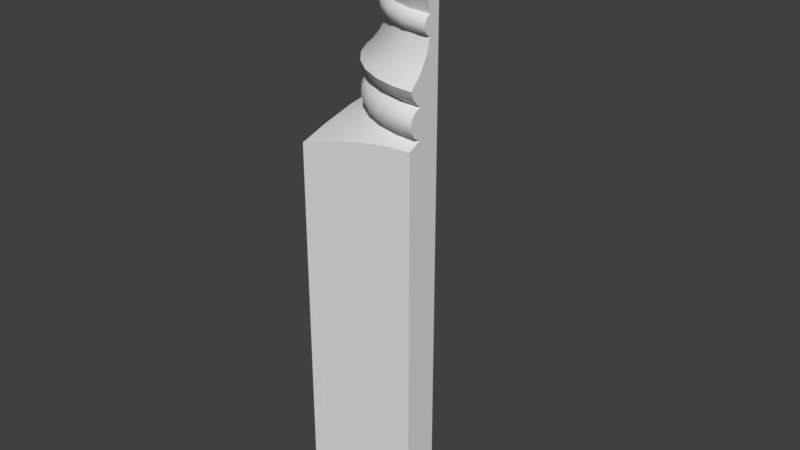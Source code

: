 # Source: OWP_6992.blend  (saved by Blender 2.78.0; exported with 4.5.12 LTS)
import bpy
from mathutils import Matrix  # noqa: F401  (used for matrix-valued properties, if any)

bpy.ops.wm.read_factory_settings(use_empty=True)
scene = bpy.context.scene
scene.name = 'Scene'

# ---- collections
col_collection_1 = bpy.data.collections.new('Collection 1'); scene.collection.children.link(col_collection_1)

# ---- world
world_world = bpy.data.worlds.new('World'); scene.world = world_world
world_world.color = (0.05088, 0.05088, 0.05088)
world_world.use_sun_shadow = False
world_world.sun_shadow_jitter_overblur = 0.0
world_world.cycles.sampling_method = 'MANUAL'

# ---- meshes
me_owp_6992_3dsolid = bpy.data.meshes.new('OWP 6992 3dsolid')
me_owp_6992_3dsolid.from_pydata([(2.0, 0.5858, 10.0), (2.0, 0.4092, 8.312), (2.0, 0.5858, 1e-06), (2.0, 0.1128, 9.996), (2.0, 0.2296, 9.527), (2.0, 0.09184, 9.606), (2.0, 0.02867, 9.862), (2.0, 0.02653, 9.726), (2.0, 0.1269, 9.456), (2.0, 0.2076, 9.077), (2.0, 0.05239, 9.347), (2.0, 0.02374, 9.263), (2.0, 0.3389, 8.851), (2.0, 0.3924, 8.596), (2.0, 0.3887, 8.315), (2.0, 0.4092, 8.599), (2.0, 0.3327, 8.355), (2.0, 0.3327, 8.556), (2.0, 0.2978, 8.419), (2.0, 0.2978, 8.492), (2.0, 0.2197, 6.91), (2.0, 1e-06, 1e-06), (2.0, 0.2076, 7.834), (2.0, 0.2285, 7.385), (2.0, 0.3389, 8.06), (2.0, 0.02374, 7.648), (2.0, 0.06971, 7.527), (2.0, 0.1629, 7.427), (2.0, 0.1023, 7.326), (2.0, 0.0982, 6.97), (2.0, 0.03809, 7.235), (2.0, 0.03363, 7.068), (2.0, 0.02212, 7.15), (2.0, 1e-06, 6.802), (1.61, 0.4554, 8.312), (1.284, 0.5776, 8.311), (1.911, 0.327, 8.364), (1.561, 0.4109, 8.338), (1.908, 0.2971, 8.434), (1.549, 0.3755, 8.382), (1.908, 0.3062, 8.51), (1.544, 0.3565, 8.436), (1.91, 0.3517, 8.572), (1.546, 0.3664, 8.512), (1.557, 0.4121, 8.574), (1.284, 0.5773, 8.6), (1.61, 0.4551, 8.6), (1.226, 0.5445, 8.574), (0.7495, 1.016, 8.6), (0.9975, 0.764, 8.6), (0.6861, 1.004, 8.574), (0.9435, 0.7561, 8.583), (0.4483, 1.649, 8.6), (0.5645, 1.314, 8.6), (0.3904, 1.648, 8.574), (0.5188, 1.315, 8.583), (0.4092, 2.0, 8.599), (0.3609, 2.0, 8.58), (0.3112, 2.0, 8.526), (0.3446, 1.636, 8.514), (0.4784, 1.297, 8.546), (0.2932, 2.0, 8.456), (0.334, 1.633, 8.438), (0.452, 1.284, 8.475), (0.3198, 2.0, 8.368), (0.3617, 1.639, 8.367), (0.4614, 1.288, 8.399), (0.4078, 2.0, 8.31), (0.4061, 1.649, 8.328), (0.4483, 1.648, 8.312), (0.5047, 1.306, 8.338), (0.565, 1.313, 8.312), (0.7504, 1.015, 8.311), (0.7008, 1.012, 8.328), (0.9979, 0.7638, 8.311), (1.23, 0.5424, 8.338), (0.9344, 0.742, 8.338), (1.205, 0.5022, 8.512), (1.201, 0.493, 8.456), (1.206, 0.5017, 8.399), (0.8957, 0.7001, 8.475), (0.9027, 0.7074, 8.399), (0.9141, 0.7232, 8.546), (0.6663, 0.9848, 8.365), (0.6499, 0.9743, 8.512), (0.6422, 0.9677, 8.436), (1.879, 0.3894, 8.717), (1.641, 0.4253, 8.717), (1.41, 0.4965, 8.717), (1.872, 0.2865, 8.966), (1.859, 0.1229, 9.18), (1.618, 0.3248, 8.966), (1.279, 0.1575, 9.267), (1.581, 0.1648, 9.18), (1.646, 0.05425, 9.266), (0.9299, 0.3362, 9.267), (1.059, 0.3698, 9.18), (0.8263, 0.5283, 9.18), (0.9287, 0.6566, 8.966), (1.141, 0.5119, 8.966), (1.312, 0.2477, 9.18), (0.3671, 0.8841, 9.266), (0.6201, 0.7196, 9.18), (0.6217, 0.5815, 9.266), (0.1789, 1.229, 9.265), (0.304, 1.183, 9.18), (0.2012, 1.445, 9.18), (0.358, 1.494, 8.966), (0.4519, 1.254, 8.966), (0.4447, 0.9396, 9.18), (0.02374, 2.0, 9.263), (0.1386, 1.719, 9.18), (0.06239, 1.606, 9.265), (0.2076, 2.0, 9.077), (0.3009, 1.744, 8.966), (0.4029, 1.759, 8.717), (0.3389, 2.0, 8.851), (0.4566, 1.524, 8.717), (0.6655, 1.09, 8.717), (0.816, 0.9014, 8.717), (0.7404, 0.8313, 8.966), (0.5803, 1.032, 8.966), (0.5448, 1.299, 8.717), (1.192, 0.6012, 8.717), (1.372, 0.4005, 8.966), (0.993, 0.7372, 8.717), (1.707, 0.08833, 9.373), (1.716, 0.148, 9.451), (1.328, 0.1864, 9.373), (1.728, 0.2258, 9.512), (1.696, 0.2614, 9.529), (1.375, 0.346, 9.529), (1.349, 0.243, 9.451), (1.056, 0.5055, 9.529), (0.7748, 0.7258, 9.529), (0.7091, 0.642, 9.451), (1.009, 0.41, 9.451), (0.5443, 0.9976, 9.529), (0.373, 1.31, 9.529), (0.2782, 1.261, 9.451), (0.4622, 0.9297, 9.451), (0.2694, 1.648, 9.529), (0.2387, 2.0, 9.529), (0.1269, 2.0, 9.456), (0.1647, 1.623, 9.451), (0.05239, 2.0, 9.347), (0.1056, 1.611, 9.373), (0.2228, 1.237, 9.373), (0.4127, 0.8952, 9.373), (0.977, 0.3587, 9.373), (0.6676, 0.5983, 9.373), (1.72, 0.1461, 9.576), (1.359, 0.2682, 9.56), (1.706, 0.07878, 9.657), (1.701, 0.04406, 9.752), (1.325, 0.1774, 9.657), (1.34, 0.2168, 9.602), (1.703, 0.06052, 9.889), (1.313, 0.1441, 9.79), (1.316, 0.1526, 9.721), (1.682, 0.1461, 9.999), (1.325, 0.1774, 9.922), (1.316, 0.1526, 9.858), (1.33, 0.2415, 9.998), (0.9909, 0.412, 9.998), (0.9719, 0.3505, 9.922), (0.6935, 0.6472, 9.999), (0.4489, 0.9362, 9.998), (0.4047, 0.8897, 9.922), (0.6483, 0.5794, 9.892), (0.2676, 1.268, 9.999), (0.1582, 1.625, 9.999), (0.0804, 1.607, 9.895), (0.1976, 1.228, 9.892), (0.125, 2.0, 10.0), (0.05557, 2.0, 9.925), (0.01877, 2.0, 9.794), (0.06098, 1.602, 9.759), (0.1813, 1.22, 9.79), (0.05144, 2.0, 9.662), (0.09615, 1.609, 9.657), (0.1585, 1.621, 9.581), (0.1984, 1.226, 9.687), (0.145, 2.0, 9.563), (0.2536, 1.641, 9.534), (0.3029, 1.272, 9.56), (0.2525, 1.25, 9.602), (0.4623, 0.9244, 9.578), (1.023, 0.4328, 9.56), (0.7103, 0.6368, 9.578), (0.9534, 0.3204, 9.755), (0.9719, 0.3505, 9.657), (0.9941, 0.3862, 9.602), (0.9579, 0.3281, 9.858), (0.6609, 0.5913, 9.657), (0.6365, 0.5656, 9.79), (0.6427, 0.5721, 9.721), (0.3755, 0.8697, 9.824), (0.383, 0.8746, 9.721), (0.4047, 0.8897, 9.657), (0.5858, 2.0, 10.0), (0.5858, 2.0, 1e-06), (0.2321, 2.0, 6.912), (0.3389, 2.0, 8.06), (1e-06, 2.0, 1e-06), (1e-06, 2.0, 6.802), (0.1465, 2.0, 6.936), (0.1513, 2.0, 7.359), (0.05979, 2.0, 7.015), (0.06293, 2.0, 7.282), (0.0284, 2.0, 7.092), (0.02328, 2.0, 7.179), (0.2387, 2.0, 7.382), (0.1629, 2.0, 7.427), (0.2076, 2.0, 7.834), (0.06972, 2.0, 7.527), (0.02374, 2.0, 7.648), (1e-06, 1.581, 6.782), (1e-06, 1e-06, 1e-06), (-9.393e-07, 1.058, 6.704), (1e-06, 1e-06, 6.411), (1.011e-06, 0.4919, 6.565), (1.581, 1e-06, 6.782), (1.058, -8.593e-07, 6.704), (0.4919, 1.25e-06, 6.565), (1.65, 0.05402, 7.646), (1.859, 0.1229, 7.731), (1.581, 0.1648, 7.731), (1.278, 0.1586, 7.645), (1.872, 0.2865, 7.945), (1.879, 0.3894, 8.194), (1.618, 0.3248, 7.945), (1.41, 0.4965, 8.194), (1.192, 0.6012, 8.194), (1.141, 0.5119, 7.945), (1.372, 0.4005, 7.945), (1.641, 0.4253, 8.194), (0.816, 0.9014, 8.194), (0.6655, 1.09, 8.194), (0.5803, 1.032, 7.945), (0.7404, 0.8313, 7.945), (0.993, 0.7372, 8.194), (0.4566, 1.524, 8.194), (0.4029, 1.759, 8.194), (0.3009, 1.744, 7.945), (0.358, 1.494, 7.945), (0.5448, 1.299, 8.194), (0.1386, 1.719, 7.731), (0.1781, 1.232, 7.646), (0.2012, 1.445, 7.731), (0.06214, 1.608, 7.647), (0.304, 1.183, 7.731), (0.4519, 1.254, 7.945), (0.6207, 0.583, 7.645), (0.6201, 0.7196, 7.731), (0.3662, 0.886, 7.646), (0.8263, 0.5283, 7.731), (0.9287, 0.6566, 7.945), (0.4447, 0.9396, 7.731), (1.059, 0.3698, 7.731), (0.9289, 0.3375, 7.645), (1.312, 0.2477, 7.731), (1.683, 0.256, 6.91), (1.058, 0.4965, 6.91), (1.323, 0.3667, 6.912), (0.7774, 0.7148, 6.91), (0.5453, 0.9854, 6.91), (0.3718, 1.297, 6.91), (0.2648, 1.629, 6.91), (1.706, 0.2542, 7.384), (1.384, 0.3424, 7.382), (1.716, 0.148, 7.46), (1.707, 0.08833, 7.538), (1.349, 0.243, 7.46), (1.328, 0.1864, 7.538), (0.6676, 0.5983, 7.538), (0.977, 0.3587, 7.538), (0.2228, 1.237, 7.538), (0.4127, 0.8952, 7.538), (0.1056, 1.611, 7.538), (0.1647, 1.623, 7.46), (0.2676, 1.639, 7.383), (0.2782, 1.261, 7.46), (0.5448, 0.9913, 7.384), (0.3722, 1.304, 7.384), (0.4622, 0.9297, 7.46), (1.058, 0.5001, 7.384), (0.7831, 0.7178, 7.382), (1.009, 0.41, 7.46), (0.7091, 0.642, 7.46), (1.372, 0.2719, 6.93), (1.716, 0.1381, 6.955), (1.705, 0.07619, 7.028), (1.701, 0.04585, 7.111), (1.319, 0.1601, 7.055), (1.337, 0.2101, 6.979), (1.702, 0.05286, 7.208), (1.313, 0.1454, 7.178), (1.706, 0.09146, 7.291), (1.328, 0.1903, 7.292), (1.718, 0.1617, 7.351), (1.355, 0.28, 7.364), (1.016, 0.4217, 7.351), (0.7292, 0.6739, 7.365), (0.4736, 0.9376, 7.351), (0.1783, 1.626, 7.351), (0.2909, 1.267, 7.351), (0.1119, 1.612, 7.295), (0.06221, 1.605, 7.18), (0.2252, 1.24, 7.292), (0.07815, 1.604, 7.056), (0.1824, 1.22, 7.178), (0.1511, 1.618, 6.959), (0.1976, 1.226, 7.055), (0.268, 1.253, 6.957), (0.4539, 0.9192, 6.957), (1.016, 0.4217, 6.942), (0.7187, 0.652, 6.942), (0.9773, 0.3626, 7.292), (0.958, 0.3283, 7.208), (0.954, 0.3214, 7.115), (0.9804, 0.3607, 7.001), (0.6375, 0.5663, 7.115), (0.6712, 0.5995, 7.001), (0.685, 0.6166, 7.314), (0.6479, 0.5788, 7.238), (0.3904, 0.8786, 7.055), (0.4145, 0.8987, 7.292), (0.3765, 0.8703, 7.178)], [], [(0, 1, 2), (3, 4, 0), (7, 5, 6), (6, 5, 3), (5, 4, 3), (8, 9, 4), (8, 10, 9), (10, 11, 9), (9, 12, 4), (4, 12, 0), (13, 14, 15), (14, 13, 16), (16, 17, 18), (19, 18, 17), (17, 16, 13), (14, 1, 15), (2, 1, 20), (2, 20, 21), (22, 23, 24), (25, 26, 22), (26, 27, 22), (27, 23, 22), (24, 23, 20), (24, 20, 1), (28, 20, 23), (20, 28, 29), (30, 29, 28), (29, 30, 31), (32, 31, 30), (20, 33, 21), (12, 15, 0), (15, 1, 0), (34, 1, 14), (14, 16, 36), (14, 36, 37), (14, 37, 34), (18, 36, 16), (36, 18, 38), (36, 38, 39), (36, 39, 37), (19, 38, 18), (38, 19, 40), (38, 40, 41), (17, 40, 19), (40, 17, 42), (40, 42, 43), (13, 42, 17), (42, 13, 44), (46, 45, 47), (46, 47, 44), (46, 44, 13), (49, 48, 50), (49, 50, 51), (49, 51, 45), (53, 52, 54), (53, 54, 55), (53, 55, 48), (59, 60, 54), (59, 54, 58), (62, 63, 59), (62, 59, 61), (65, 66, 62), (65, 62, 64), (67, 68, 64), (68, 67, 69), (68, 69, 70), (68, 70, 65), (68, 65, 64), (71, 72, 73), (71, 73, 70), (71, 70, 69), (74, 35, 75), (74, 75, 76), (74, 76, 72), (43, 42, 44), (43, 44, 77), (41, 40, 43), (41, 43, 78), (41, 78, 79), (39, 38, 41), (39, 41, 79), (39, 79, 75), (39, 75, 37), (37, 75, 35), (37, 35, 34), (44, 47, 77), (78, 43, 77), (78, 77, 80), (78, 80, 81), (78, 81, 79), (79, 81, 76), (79, 76, 75), (15, 46, 13), (45, 51, 47), (47, 82, 77), (81, 83, 76), (76, 73, 72), (47, 51, 82), (82, 51, 50), (82, 50, 84), (77, 82, 80), (80, 82, 84), (80, 84, 85), (81, 80, 85), (81, 85, 83), (73, 76, 83), (73, 83, 70), (48, 55, 50), (50, 60, 84), (84, 63, 85), (85, 66, 83), (54, 60, 55), (50, 55, 60), (59, 63, 60), (84, 60, 63), (62, 66, 63), (85, 63, 66), (65, 70, 66), (83, 66, 70), (57, 54, 52), (57, 52, 56), (58, 54, 57), (61, 59, 58), (64, 62, 61), (46, 15, 86), (46, 86, 87), (46, 87, 88), (46, 88, 45), (9, 89, 12), (89, 9, 90), (89, 90, 91), (89, 91, 87), (89, 87, 86), (89, 86, 12), (9, 11, 90), (92, 93, 94), (95, 96, 92), (96, 95, 97), (96, 97, 98), (96, 98, 99), (96, 99, 100), (96, 100, 92), (101, 102, 103), (104, 105, 101), (105, 104, 106), (105, 106, 107), (105, 107, 108), (105, 108, 109), (105, 109, 101), (110, 111, 112), (110, 113, 111), (111, 113, 114), (111, 114, 106), (111, 106, 112), (56, 115, 116), (56, 52, 115), (115, 52, 117), (115, 117, 107), (115, 107, 114), (115, 114, 116), (48, 118, 53), (118, 48, 119), (118, 119, 120), (118, 120, 121), (118, 121, 122), (118, 122, 53), (45, 123, 49), (123, 45, 88), (123, 88, 124), (123, 124, 99), (123, 99, 125), (123, 125, 49), (53, 122, 117), (53, 117, 52), (101, 109, 102), (49, 125, 119), (49, 119, 48), (92, 100, 93), (15, 12, 86), (94, 93, 90), (94, 90, 11), (88, 87, 91), (88, 91, 124), (91, 93, 124), (90, 93, 91), (100, 99, 124), (100, 124, 93), (125, 99, 98), (125, 98, 119), (98, 97, 120), (98, 120, 119), (103, 102, 97), (103, 97, 95), (120, 102, 121), (97, 102, 120), (109, 108, 121), (109, 121, 102), (107, 117, 108), (122, 121, 108), (122, 108, 117), (114, 107, 106), (112, 106, 104), (116, 114, 113), (8, 126, 10), (126, 8, 127), (126, 127, 128), (126, 128, 92), (126, 92, 94), (126, 94, 10), (4, 129, 8), (4, 130, 129), (129, 130, 131), (129, 131, 132), (129, 132, 127), (129, 127, 8), (133, 134, 135), (133, 135, 136), (133, 136, 131), (137, 138, 139), (137, 139, 140), (137, 140, 134), (142, 143, 141), (141, 143, 144), (141, 144, 138), (145, 146, 143), (146, 145, 112), (146, 112, 147), (146, 147, 139), (146, 139, 144), (146, 144, 143), (145, 110, 112), (104, 101, 148), (104, 148, 147), (104, 147, 112), (103, 95, 149), (103, 149, 150), (103, 150, 101), (128, 127, 132), (128, 132, 149), (128, 149, 95), (128, 95, 92), (11, 10, 94), (149, 132, 136), (149, 136, 150), (136, 132, 131), (150, 136, 135), (150, 135, 148), (150, 148, 101), (148, 135, 140), (148, 140, 147), (140, 135, 134), (147, 140, 139), (144, 139, 138), (5, 151, 4), (151, 152, 131), (151, 131, 130), (151, 130, 4), (7, 153, 5), (153, 7, 154), (153, 154, 155), (153, 155, 156), (153, 156, 151), (153, 151, 5), (6, 154, 7), (154, 6, 157), (154, 157, 158), (154, 158, 159), (3, 157, 6), (157, 3, 160), (157, 160, 161), (157, 161, 162), (163, 164, 165), (163, 165, 161), (163, 161, 160), (166, 167, 168), (166, 168, 169), (166, 169, 164), (170, 171, 172), (170, 172, 173), (170, 173, 167), (177, 178, 173), (177, 173, 172), (177, 172, 176), (180, 179, 181), (180, 181, 182), (180, 182, 177), (180, 177, 179), (181, 183, 184), (181, 184, 185), (181, 185, 186), (183, 142, 184), (142, 141, 184), (138, 137, 187), (138, 187, 185), (138, 185, 184), (134, 133, 188), (134, 188, 189), (134, 189, 137), (158, 157, 162), (158, 162, 190), (158, 190, 159), (155, 154, 159), (155, 159, 191), (155, 191, 192), (155, 192, 156), (152, 151, 156), (152, 156, 188), (152, 188, 133), (152, 133, 131), (162, 161, 193), (162, 193, 190), (191, 159, 190), (191, 190, 194), (191, 194, 189), (191, 189, 192), (188, 156, 192), (188, 192, 189), (161, 165, 193), (164, 169, 165), (193, 165, 169), (193, 169, 195), (193, 195, 190), (190, 196, 194), (189, 187, 137), (169, 197, 195), (190, 195, 196), (196, 195, 198), (196, 198, 199), (196, 199, 194), (189, 194, 187), (169, 168, 197), (167, 173, 168), (197, 168, 173), (197, 173, 178), (195, 197, 198), (198, 197, 182), (198, 182, 199), (194, 199, 187), (185, 187, 186), (187, 199, 186), (177, 182, 178), (197, 178, 182), (181, 186, 182), (199, 182, 186), (175, 172, 171), (175, 171, 174), (176, 172, 175), (179, 177, 176), (183, 181, 179), (141, 138, 184), (3, 0, 160), (200, 166, 0), (174, 171, 200), (171, 170, 200), (170, 167, 200), (167, 166, 200), (166, 164, 0), (164, 163, 0), (163, 160, 0), (0, 2, 200), (2, 201, 200), (61, 58, 64), (58, 57, 64), (64, 57, 67), (57, 56, 67), (67, 56, 200), (67, 200, 201), (67, 201, 202), (67, 202, 203), (113, 142, 116), (110, 145, 113), (145, 143, 113), (143, 142, 113), (183, 174, 142), (174, 183, 175), (176, 175, 179), (179, 175, 183), (174, 200, 142), (201, 204, 202), (204, 205, 202), (206, 207, 202), (208, 209, 206), (210, 211, 208), (211, 209, 208), (209, 207, 206), (207, 212, 202), (213, 214, 212), (213, 215, 214), (215, 216, 214), (214, 203, 212), (212, 203, 202), (56, 116, 200), (200, 116, 142), (205, 204, 217), (218, 219, 204), (220, 221, 218), (221, 219, 218), (219, 217, 204), (21, 218, 2), (218, 204, 2), (204, 201, 2), (33, 222, 21), (222, 223, 21), (21, 223, 218), (223, 224, 218), (220, 218, 224), (225, 25, 226), (225, 226, 227), (225, 227, 228), (24, 229, 22), (229, 24, 230), (229, 230, 231), (229, 231, 227), (229, 227, 226), (229, 226, 22), (24, 1, 230), (35, 232, 34), (232, 35, 233), (232, 233, 234), (232, 234, 235), (232, 235, 236), (232, 236, 34), (72, 237, 74), (237, 72, 238), (237, 238, 239), (237, 239, 240), (237, 240, 241), (237, 241, 74), (69, 242, 71), (242, 69, 243), (242, 243, 244), (242, 244, 245), (242, 245, 246), (242, 246, 71), (69, 67, 243), (214, 244, 203), (244, 214, 247), (244, 247, 245), (214, 216, 247), (248, 249, 250), (249, 248, 251), (249, 251, 252), (249, 252, 245), (249, 245, 247), (249, 247, 250), (253, 254, 255), (254, 253, 256), (254, 256, 257), (254, 257, 240), (254, 240, 258), (254, 258, 255), (228, 259, 260), (71, 246, 238), (71, 238, 72), (74, 241, 233), (74, 233, 35), (231, 230, 236), (231, 236, 235), (231, 235, 261), (231, 261, 227), (25, 22, 226), (261, 235, 259), (261, 259, 228), (261, 228, 227), (34, 236, 230), (34, 230, 1), (235, 234, 259), (234, 233, 257), (234, 257, 256), (234, 256, 259), (260, 259, 256), (260, 256, 253), (241, 240, 257), (241, 257, 233), (258, 240, 239), (258, 239, 251), (258, 251, 255), (239, 238, 252), (239, 252, 251), (246, 245, 252), (246, 252, 238), (255, 251, 248), (203, 244, 243), (203, 243, 67), (216, 250, 247), (20, 262, 33), (33, 262, 222), (263, 223, 264), (265, 224, 263), (266, 221, 265), (267, 219, 266), (268, 217, 267), (202, 205, 268), (205, 217, 268), (217, 219, 267), (219, 221, 266), (221, 220, 265), (220, 224, 265), (224, 223, 263), (223, 222, 264), (264, 222, 262), (26, 271, 27), (271, 26, 272), (271, 272, 273), (271, 273, 270), (271, 270, 269), (271, 269, 27), (25, 225, 26), (225, 228, 274), (225, 274, 272), (225, 272, 26), (260, 253, 275), (260, 275, 276), (260, 276, 228), (255, 248, 277), (255, 277, 278), (255, 278, 253), (216, 215, 250), (250, 215, 279), (250, 279, 248), (213, 280, 215), (280, 213, 281), (280, 281, 282), (280, 282, 277), (280, 277, 279), (280, 279, 215), (213, 212, 281), (284, 283, 285), (284, 285, 282), (284, 282, 281), (287, 286, 288), (287, 288, 289), (287, 289, 283), (273, 272, 274), (273, 274, 288), (273, 288, 286), (273, 286, 270), (23, 27, 269), (288, 274, 276), (288, 276, 289), (276, 274, 228), (289, 276, 275), (289, 275, 285), (289, 285, 283), (285, 275, 278), (285, 278, 282), (278, 275, 253), (282, 278, 277), (279, 277, 248), (262, 290, 264), (29, 291, 20), (291, 290, 262), (291, 262, 20), (31, 292, 29), (292, 31, 293), (292, 293, 294), (292, 294, 295), (292, 295, 291), (292, 291, 29), (32, 293, 31), (293, 32, 296), (293, 296, 297), (293, 297, 294), (32, 30, 296), (28, 298, 30), (298, 299, 297), (298, 297, 296), (298, 296, 30), (23, 300, 28), (300, 23, 269), (300, 269, 301), (300, 301, 299), (300, 299, 298), (300, 298, 28), (270, 301, 269), (301, 270, 286), (301, 286, 302), (287, 303, 286), (303, 287, 283), (303, 283, 304), (284, 281, 305), (284, 305, 306), (284, 306, 283), (305, 207, 307), (305, 307, 306), (307, 209, 308), (307, 308, 309), (209, 211, 308), (210, 308, 211), (308, 210, 310), (308, 310, 311), (310, 208, 312), (310, 312, 313), (312, 206, 268), (312, 268, 314), (206, 202, 268), (267, 266, 315), (267, 315, 314), (267, 314, 268), (265, 263, 316), (265, 316, 317), (265, 317, 266), (299, 318, 319), (299, 319, 297), (297, 320, 294), (294, 321, 295), (290, 291, 295), (290, 295, 316), (290, 316, 263), (299, 301, 318), (320, 297, 319), (320, 319, 322), (321, 294, 320), (321, 320, 323), (316, 295, 321), (316, 321, 317), (264, 290, 263), (301, 302, 318), (286, 303, 302), (318, 302, 324), (318, 324, 325), (319, 318, 325), (319, 325, 322), (323, 320, 322), (323, 322, 326), (323, 326, 315), (317, 321, 323), (317, 323, 315), (317, 315, 266), (302, 303, 324), (324, 303, 327), (324, 327, 325), (325, 328, 322), (303, 304, 327), (283, 306, 304), (327, 304, 309), (325, 327, 328), (328, 327, 311), (322, 328, 326), (326, 328, 313), (315, 326, 314), (307, 309, 306), (304, 306, 309), (308, 311, 309), (327, 309, 311), (310, 313, 311), (328, 311, 313), (312, 314, 313), (326, 313, 314), (207, 305, 281), (207, 281, 212), (209, 307, 207), (208, 310, 210), (206, 312, 208)])
me_owp_6992_3dsolid.polygons.foreach_set('use_smooth', [True] * 654)
_uv = me_owp_6992_3dsolid.uv_layers.new(name='UVMap')
_uv.uv.foreach_set('vector', [0.2512, 0.0, 0.2641, 0.1688, 0.2512, 1.0, 0.286, 0.0004458, 0.2774, 0.04731, 0.2512, 0.0, 0.2923, 0.02744, 0.2875, 0.03939, 0.2921, 0.01383, 0.2921, 0.01383, 0.2875, 0.03939, 0.286, 0.0004458, 0.2875, 0.03939, 0.2774, 0.04731, 0.286, 0.0004458, 0.2849, 0.05441, 0.279, 0.09227, 0.2774, 0.04731, 0.2849, 0.05441, 0.2904, 0.0653, 0.279, 0.09227, 0.2904, 0.0653, 0.2925, 0.07367, 0.279, 0.09227, 0.279, 0.09227, 0.2693, 0.1149, 0.2774, 0.04731, 0.2774, 0.04731, 0.2693, 0.1149, 0.2512, 0.0, 0.2654, 0.1404, 0.2656, 0.1685, 0.2641, 0.1401, 0.2656, 0.1685, 0.2654, 0.1404, 0.2698, 0.1645, 0.2698, 0.1645, 0.2698, 0.1444, 0.2723, 0.1581, 0.2723, 0.1508, 0.2723, 0.1581, 0.2698, 0.1444, 0.2698, 0.1444, 0.2698, 0.1645, 0.2654, 0.1404, 0.2656, 0.1685, 0.2641, 0.1688, 0.2641, 0.1401, 0.2512, 1.0, 0.2641, 0.1688, 0.2781, 0.309, 0.2512, 1.0, 0.2781, 0.309, 0.2943, 1.0, 0.279, 0.2166, 0.2774, 0.2615, 0.2693, 0.194, 0.2925, 0.2352, 0.2891, 0.2473, 0.279, 0.2166, 0.2891, 0.2473, 0.2823, 0.2573, 0.279, 0.2166, 0.2823, 0.2573, 0.2774, 0.2615, 0.279, 0.2166, 0.2693, 0.194, 0.2774, 0.2615, 0.2781, 0.309, 0.2693, 0.194, 0.2781, 0.309, 0.2641, 0.1688, 0.2867, 0.2674, 0.2781, 0.309, 0.2774, 0.2615, 0.2781, 0.309, 0.2867, 0.2674, 0.287, 0.303, 0.2914, 0.2765, 0.287, 0.303, 0.2867, 0.2674, 0.287, 0.303, 0.2914, 0.2765, 0.2918, 0.2932, 0.2926, 0.285, 0.2918, 0.2932, 0.2914, 0.2765, 0.2781, 0.309, 0.2943, 0.3198, 0.2943, 1.0, 0.2693, 0.1149, 0.2641, 0.1401, 0.2512, 0.0, 0.2641, 0.1401, 0.2641, 0.1688, 0.2512, 0.0, 0.5395, 0.8801, 0.5634, 0.9109, 0.5619, 0.9124, 0.5619, 0.9124, 0.5567, 0.9163, 0.5497, 0.9104, 0.5619, 0.9124, 0.5497, 0.9104, 0.5322, 0.8798, 0.5619, 0.9124, 0.5322, 0.8798, 0.5395, 0.8801, 0.552, 0.9188, 0.5497, 0.9104, 0.5567, 0.9163, 0.586, 0.9121, 0.5807, 0.9202, 0.5785, 0.9142, 0.586, 0.9121, 0.5785, 0.9142, 0.5823, 0.8846, 0.5497, 0.9104, 0.5274, 0.8814, 0.5322, 0.8798, 0.5731, 0.9202, 0.5785, 0.9142, 0.5807, 0.9202, 0.5785, 0.9142, 0.5731, 0.9202, 0.5707, 0.9134, 0.5785, 0.9142, 0.5707, 0.9134, 0.5765, 0.8856, 0.639, 0.6911, 0.6293, 0.6957, 0.6346, 0.6886, 0.6293, 0.6957, 0.639, 0.6911, 0.6345, 0.6989, 0.6293, 0.6957, 0.6345, 0.6989, 0.6081, 0.7257, 0.6444, 0.6954, 0.6345, 0.6989, 0.639, 0.6911, 0.6345, 0.6989, 0.6444, 0.6954, 0.614, 0.7282, 0.6216, 0.7275, 0.6073, 0.7593, 0.6001, 0.761, 0.6216, 0.7275, 0.6001, 0.761, 0.614, 0.7282, 0.6216, 0.7275, 0.614, 0.7282, 0.6444, 0.6954, 0.6003, 0.7928, 0.6006, 0.8281, 0.5944, 0.8317, 0.6003, 0.7928, 0.5944, 0.8317, 0.5954, 0.796, 0.6003, 0.7928, 0.5954, 0.796, 0.6073, 0.7593, 0.6085, 0.8622, 0.6238, 0.894, 0.6189, 0.898, 0.6085, 0.8622, 0.6189, 0.898, 0.6048, 0.8655, 0.6085, 0.8622, 0.6048, 0.8655, 0.6006, 0.8281, 0.613, 0.9004, 0.5996, 0.8671, 0.6189, 0.898, 0.613, 0.9004, 0.6189, 0.898, 0.6366, 0.9284, 0.5765, 0.7098, 0.5713, 0.7439, 0.5687, 0.7103, 0.5765, 0.7098, 0.5687, 0.7103, 0.5766, 0.6796, 0.584, 0.7113, 0.5793, 0.7442, 0.5765, 0.7098, 0.584, 0.7113, 0.5765, 0.7098, 0.5858, 0.6814, 0.5634, 0.6859, 0.5383, 0.7106, 0.5554, 0.6796, 0.5383, 0.7106, 0.5634, 0.6859, 0.5418, 0.7136, 0.5383, 0.7106, 0.5418, 0.7136, 0.521, 0.7419, 0.5383, 0.7106, 0.521, 0.7419, 0.5332, 0.7081, 0.5383, 0.7106, 0.5332, 0.7081, 0.5554, 0.6796, 0.5265, 0.7456, 0.5187, 0.7798, 0.5145, 0.7765, 0.5265, 0.7456, 0.5145, 0.7765, 0.521, 0.7419, 0.5265, 0.7456, 0.521, 0.7419, 0.5418, 0.7136, 0.5185, 0.8151, 0.5254, 0.8484, 0.5183, 0.8471, 0.5185, 0.8151, 0.5183, 0.8471, 0.5116, 0.8121, 0.5185, 0.8151, 0.5116, 0.8121, 0.5187, 0.7798, 0.6081, 0.7257, 0.6345, 0.6989, 0.614, 0.7282, 0.6081, 0.7257, 0.614, 0.7282, 0.5938, 0.7594, 0.5765, 0.8856, 0.5707, 0.9134, 0.5686, 0.885, 0.5765, 0.8856, 0.5686, 0.885, 0.5732, 0.8527, 0.5765, 0.8856, 0.5732, 0.8527, 0.5792, 0.8524, 0.5823, 0.8846, 0.5785, 0.9142, 0.5765, 0.8856, 0.5823, 0.8846, 0.5765, 0.8856, 0.5792, 0.8524, 0.5274, 0.8814, 0.5117, 0.8483, 0.5183, 0.8471, 0.5274, 0.8814, 0.5183, 0.8471, 0.5322, 0.8798, 0.5322, 0.8798, 0.5183, 0.8471, 0.5254, 0.8484, 0.5322, 0.8798, 0.5254, 0.8484, 0.5395, 0.8801, 0.614, 0.7282, 0.6001, 0.761, 0.5938, 0.7594, 0.5732, 0.8527, 0.5686, 0.885, 0.5674, 0.8523, 0.5732, 0.8527, 0.5674, 0.8523, 0.5706, 0.817, 0.5732, 0.8527, 0.5706, 0.817, 0.5786, 0.8169, 0.5732, 0.8527, 0.5786, 0.8169, 0.5792, 0.8524, 0.5117, 0.8483, 0.5049, 0.8123, 0.5116, 0.8121, 0.5117, 0.8483, 0.5116, 0.8121, 0.5183, 0.8471, 0.6457, 0.6966, 0.6216, 0.7275, 0.6444, 0.6954, 0.6073, 0.7593, 0.5954, 0.796, 0.6001, 0.761, 0.6001, 0.761, 0.5899, 0.7957, 0.5938, 0.7594, 0.5786, 0.8169, 0.5822, 0.7805, 0.5853, 0.8165, 0.5116, 0.8121, 0.5145, 0.7765, 0.5187, 0.7798, 0.6001, 0.761, 0.5954, 0.796, 0.5899, 0.7957, 0.5899, 0.7957, 0.5954, 0.796, 0.5944, 0.8317, 0.5899, 0.7957, 0.5944, 0.8317, 0.5879, 0.8321, 0.5674, 0.8523, 0.5634, 0.8164, 0.5706, 0.817, 0.5706, 0.817, 0.5634, 0.8164, 0.5668, 0.7802, 0.5706, 0.817, 0.5668, 0.7802, 0.5746, 0.7802, 0.5786, 0.8169, 0.5706, 0.817, 0.5746, 0.7802, 0.5786, 0.8169, 0.5746, 0.7802, 0.5822, 0.7805, 0.5145, 0.7765, 0.5116, 0.8121, 0.5089, 0.776, 0.5145, 0.7765, 0.5089, 0.776, 0.521, 0.7419, 0.6006, 0.8281, 0.6048, 0.8655, 0.5944, 0.8317, 0.5944, 0.8317, 0.5996, 0.8671, 0.5879, 0.8321, 0.5668, 0.7802, 0.5713, 0.7439, 0.5746, 0.7802, 0.5746, 0.7802, 0.5793, 0.7442, 0.5822, 0.7805, 0.6189, 0.898, 0.5996, 0.8671, 0.6048, 0.8655, 0.5944, 0.8317, 0.6048, 0.8655, 0.5996, 0.8671, 0.5687, 0.7103, 0.5713, 0.7439, 0.5642, 0.7446, 0.5668, 0.7802, 0.5642, 0.7446, 0.5713, 0.7439, 0.5765, 0.7098, 0.5793, 0.7442, 0.5713, 0.7439, 0.5746, 0.7802, 0.5713, 0.7439, 0.5793, 0.7442, 0.5332, 0.7081, 0.521, 0.7419, 0.5146, 0.7401, 0.5822, 0.7805, 0.5793, 0.7442, 0.586, 0.7458, 0.6417, 0.9249, 0.6189, 0.898, 0.6238, 0.894, 0.6417, 0.9249, 0.6238, 0.894, 0.6457, 0.9215, 0.6366, 0.9284, 0.6189, 0.898, 0.6417, 0.9249, 0.5766, 0.6796, 0.5687, 0.7103, 0.5693, 0.6808, 0.5858, 0.6814, 0.5765, 0.7098, 0.5766, 0.6796, 0.5028, 0.8885, 0.5049, 0.9177, 0.4919, 0.9112, 0.5028, 0.8885, 0.4919, 0.9112, 0.4907, 0.8927, 0.5028, 0.8885, 0.4907, 0.8927, 0.4897, 0.8721, 0.5028, 0.8885, 0.4897, 0.8721, 0.5016, 0.8578, 0.8468, 0.6788, 0.8481, 0.6643, 0.8642, 0.6707, 0.8481, 0.6643, 0.8468, 0.6788, 0.8279, 0.6736, 0.8481, 0.6643, 0.8279, 0.6736, 0.8346, 0.6427, 0.4654, 0.9182, 0.4641, 0.8986, 0.4907, 0.8927, 0.4654, 0.9182, 0.4907, 0.8927, 0.4919, 0.9112, 0.4654, 0.9182, 0.4919, 0.9112, 0.4784, 0.9229, 0.8468, 0.6788, 0.8268, 0.6905, 0.8279, 0.6736, 0.7901, 0.6277, 0.8131, 0.65, 0.8062, 0.662, 0.7809, 0.5897, 0.7946, 0.5973, 0.7901, 0.6277, 0.7946, 0.5973, 0.7809, 0.5897, 0.7914, 0.5694, 0.7946, 0.5973, 0.7914, 0.5694, 0.8147, 0.5692, 0.7946, 0.5973, 0.8147, 0.5692, 0.8177, 0.5946, 0.7946, 0.5973, 0.8177, 0.5946, 0.8019, 0.6244, 0.7946, 0.5973, 0.8019, 0.6244, 0.7901, 0.6277, 0.7853, 0.5113, 0.7923, 0.5413, 0.7792, 0.5504, 0.7988, 0.4743, 0.8063, 0.4869, 0.7853, 0.5113, 0.8063, 0.4869, 0.7988, 0.4743, 0.8191, 0.4619, 0.8063, 0.4869, 0.8191, 0.4619, 0.84, 0.471, 0.8063, 0.4869, 0.84, 0.471, 0.8284, 0.4939, 0.8063, 0.4869, 0.8284, 0.4939, 0.7973, 0.5136, 0.8063, 0.4869, 0.7973, 0.5136, 0.7853, 0.5113, 0.846, 0.4116, 0.8354, 0.439, 0.8192, 0.4406, 0.846, 0.4116, 0.8642, 0.4259, 0.8354, 0.439, 0.8354, 0.439, 0.8642, 0.4259, 0.855, 0.4501, 0.8354, 0.439, 0.855, 0.4501, 0.8191, 0.4619, 0.8354, 0.439, 0.8191, 0.4619, 0.8192, 0.4406, 0.5049, 0.6932, 0.4912, 0.7108, 0.4784, 0.6884, 0.5049, 0.6932, 0.503, 0.7222, 0.4912, 0.7108, 0.4912, 0.7108, 0.503, 0.7222, 0.4902, 0.732, 0.4912, 0.7108, 0.4902, 0.732, 0.4636, 0.7276, 0.4912, 0.7108, 0.4636, 0.7276, 0.4647, 0.7051, 0.4912, 0.7108, 0.4647, 0.7051, 0.4784, 0.6884, 0.501, 0.7895, 0.4888, 0.7784, 0.5017, 0.7549, 0.4888, 0.7784, 0.501, 0.7895, 0.4886, 0.8025, 0.4888, 0.7784, 0.4886, 0.8025, 0.4619, 0.8026, 0.4888, 0.7784, 0.4619, 0.8026, 0.4621, 0.777, 0.4888, 0.7784, 0.4621, 0.777, 0.4893, 0.7547, 0.4888, 0.7784, 0.4893, 0.7547, 0.5017, 0.7549, 0.5016, 0.8578, 0.489, 0.8499, 0.501, 0.8248, 0.489, 0.8499, 0.5016, 0.8578, 0.4897, 0.8721, 0.489, 0.8499, 0.4897, 0.8721, 0.4631, 0.8767, 0.489, 0.8499, 0.4631, 0.8767, 0.4624, 0.853, 0.489, 0.8499, 0.4624, 0.853, 0.4887, 0.8265, 0.489, 0.8499, 0.4887, 0.8265, 0.501, 0.8248, 0.5017, 0.7549, 0.4893, 0.7547, 0.4902, 0.732, 0.5017, 0.7549, 0.4902, 0.732, 0.503, 0.7222, 0.7853, 0.5113, 0.7973, 0.5136, 0.7923, 0.5413, 0.501, 0.8248, 0.4887, 0.8265, 0.4886, 0.8025, 0.501, 0.8248, 0.4886, 0.8025, 0.501, 0.7895, 0.7901, 0.6277, 0.8019, 0.6244, 0.8131, 0.65, 0.5049, 0.9177, 0.4784, 0.9229, 0.4919, 0.9112, 0.8062, 0.662, 0.8131, 0.65, 0.8279, 0.6736, 0.8062, 0.662, 0.8279, 0.6736, 0.8268, 0.6905, 0.4897, 0.8721, 0.4907, 0.8927, 0.4641, 0.8986, 0.4897, 0.8721, 0.4641, 0.8986, 0.4631, 0.8767, 0.8346, 0.6427, 0.8131, 0.65, 0.8243, 0.6193, 0.8279, 0.6736, 0.8131, 0.65, 0.8346, 0.6427, 0.8019, 0.6244, 0.8177, 0.5946, 0.8243, 0.6193, 0.8019, 0.6244, 0.8243, 0.6193, 0.8131, 0.65, 0.4887, 0.8265, 0.4624, 0.853, 0.462, 0.8282, 0.4887, 0.8265, 0.462, 0.8282, 0.4886, 0.8025, 0.462, 0.8282, 0.4384, 0.8309, 0.4619, 0.8026, 0.462, 0.8282, 0.4619, 0.8026, 0.4886, 0.8025, 0.7792, 0.5504, 0.7923, 0.5413, 0.7914, 0.5694, 0.7792, 0.5504, 0.7914, 0.5694, 0.7809, 0.5897, 0.4619, 0.8026, 0.4383, 0.8029, 0.4621, 0.777, 0.4384, 0.8309, 0.4383, 0.8029, 0.4619, 0.8026, 0.7973, 0.5136, 0.8284, 0.4939, 0.8201, 0.5182, 0.4386, 0.7748, 0.4621, 0.777, 0.4383, 0.8029, 0.4636, 0.7276, 0.4902, 0.732, 0.4627, 0.7518, 0.4893, 0.7547, 0.4621, 0.777, 0.4627, 0.7518, 0.4893, 0.7547, 0.4627, 0.7518, 0.4902, 0.732, 0.855, 0.4501, 0.84, 0.471, 0.8191, 0.4619, 0.8192, 0.4406, 0.8191, 0.4619, 0.7988, 0.4743, 0.4784, 0.6884, 0.4647, 0.7051, 0.4542, 0.6796, 0.9397, 0.005431, 0.9138, 0.02333, 0.9311, 0.0, 0.9138, 0.02333, 0.9397, 0.005431, 0.9211, 0.02702, 0.9138, 0.02333, 0.9211, 0.02702, 0.894, 0.05709, 0.9873, 0.2547, 0.9856, 0.2223, 0.9961, 0.2213, 0.9873, 0.2547, 0.9961, 0.2213, 0.9978, 0.2533, 0.9873, 0.2547, 0.9978, 0.2533, 0.9915, 0.2767, 0.9491, 0.01279, 0.9292, 0.03175, 0.9397, 0.005431, 0.9491, 0.01279, 0.93, 0.03654, 0.9292, 0.03175, 0.9292, 0.03175, 0.93, 0.03654, 0.9133, 0.0653, 0.9292, 0.03175, 0.9133, 0.0653, 0.9019, 0.05972, 0.9292, 0.03175, 0.9019, 0.05972, 0.9211, 0.02702, 0.9292, 0.03175, 0.9211, 0.02702, 0.9397, 0.005431, 0.902, 0.09918, 0.8976, 0.1346, 0.8848, 0.1332, 0.902, 0.09918, 0.8848, 0.1332, 0.8896, 0.09562, 0.902, 0.09918, 0.8896, 0.09562, 0.9133, 0.0653, 0.9004, 0.1701, 0.9103, 0.2043, 0.8978, 0.2074, 0.9004, 0.1701, 0.8978, 0.2074, 0.8875, 0.171, 0.9004, 0.1701, 0.8875, 0.171, 0.8976, 0.1346, 0.9491, 0.2625, 0.9389, 0.2703, 0.9266, 0.2355, 0.9266, 0.2355, 0.9389, 0.2703, 0.9151, 0.241, 0.9266, 0.2355, 0.9151, 0.241, 0.9103, 0.2043, 0.9303, 0.2754, 0.9076, 0.2442, 0.9389, 0.2703, 0.9868, 0.03457, 0.9915, 0.001851, 0.9977, 0.03215, 0.9868, 0.03457, 0.9977, 0.03215, 0.9853, 0.07033, 0.9076, 0.2442, 0.8897, 0.2096, 0.8978, 0.2074, 0.9076, 0.2442, 0.8978, 0.2074, 0.9151, 0.241, 0.9076, 0.2442, 0.9151, 0.241, 0.9389, 0.2703, 0.9915, 0.001851, 1.0, 0.0, 0.9977, 0.03215, 0.9961, 0.0681, 0.9952, 0.1064, 0.9844, 0.1086, 0.9961, 0.0681, 0.9844, 0.1086, 0.9853, 0.07033, 0.9961, 0.0681, 0.9853, 0.07033, 0.9977, 0.03215, 0.9948, 0.146, 0.9952, 0.1847, 0.9845, 0.1861, 0.9948, 0.146, 0.9845, 0.1861, 0.9841, 0.1477, 0.9948, 0.146, 0.9841, 0.1477, 0.9952, 0.1064, 0.894, 0.05709, 0.9211, 0.02702, 0.9019, 0.05972, 0.894, 0.05709, 0.9019, 0.05972, 0.8813, 0.09414, 0.9856, 0.2223, 0.9845, 0.1861, 0.9952, 0.1847, 0.9856, 0.2223, 0.9952, 0.1847, 0.9961, 0.2213, 1.0, 0.2789, 0.9915, 0.2767, 0.9978, 0.2533, 0.8813, 0.09414, 0.9019, 0.05972, 0.8896, 0.09562, 0.8813, 0.09414, 0.8896, 0.09562, 0.8763, 0.133, 0.8896, 0.09562, 0.9019, 0.05972, 0.9133, 0.0653, 0.8763, 0.133, 0.8896, 0.09562, 0.8848, 0.1332, 0.8763, 0.133, 0.8848, 0.1332, 0.8792, 0.172, 0.9841, 0.1477, 0.9844, 0.1086, 0.9952, 0.1064, 0.8792, 0.172, 0.8848, 0.1332, 0.8875, 0.171, 0.8792, 0.172, 0.8875, 0.171, 0.8897, 0.2096, 0.8875, 0.171, 0.8848, 0.1332, 0.8976, 0.1346, 0.8897, 0.2096, 0.8875, 0.171, 0.8978, 0.2074, 0.9151, 0.241, 0.8978, 0.2074, 0.9103, 0.2043, 0.9246, 0.6843, 0.9099, 0.6608, 0.9369, 0.6746, 0.9099, 0.6608, 0.8937, 0.6267, 0.9013, 0.6223, 0.9099, 0.6608, 0.9013, 0.6223, 0.9179, 0.651, 0.9099, 0.6608, 0.9179, 0.651, 0.9369, 0.6746, 0.916, 0.6889, 0.9015, 0.6645, 0.9246, 0.6843, 0.9725, 0.6668, 0.9677, 0.6903, 0.9626, 0.6694, 0.9725, 0.6668, 0.9626, 0.6694, 0.9697, 0.6343, 0.9015, 0.6645, 0.8818, 0.6307, 0.8874, 0.629, 0.9015, 0.6645, 0.8874, 0.629, 0.9099, 0.6608, 0.9015, 0.6645, 0.9099, 0.6608, 0.9246, 0.6843, 0.9536, 0.6905, 0.9626, 0.6694, 0.9677, 0.6903, 0.9626, 0.6694, 0.9536, 0.6905, 0.9484, 0.6687, 0.9626, 0.6694, 0.9484, 0.6687, 0.9558, 0.6364, 0.9626, 0.6694, 0.9558, 0.6364, 0.9629, 0.6357, 0.6533, 0.4178, 0.6254, 0.435, 0.6432, 0.4116, 0.6254, 0.435, 0.6533, 0.4178, 0.6334, 0.4427, 0.6254, 0.435, 0.6334, 0.4427, 0.6081, 0.4701, 0.9484, 0.6687, 0.9422, 0.6351, 0.9487, 0.6362, 0.6153, 0.4744, 0.6035, 0.5105, 0.5955, 0.5074, 0.6153, 0.4744, 0.5955, 0.5074, 0.6081, 0.4701, 0.6153, 0.4744, 0.6081, 0.4701, 0.6334, 0.4427, 0.5992, 0.5482, 0.6023, 0.5859, 0.5935, 0.5856, 0.5992, 0.5482, 0.5935, 0.5856, 0.5879, 0.5464, 0.5992, 0.5482, 0.5879, 0.5464, 0.6035, 0.5105, 0.6129, 0.6221, 0.6302, 0.655, 0.6203, 0.6591, 0.6129, 0.6221, 0.6203, 0.6591, 0.6018, 0.6241, 0.6129, 0.6221, 0.6018, 0.6241, 0.6023, 0.5859, 0.9532, 0.4442, 0.9498, 0.481, 0.9393, 0.4818, 0.9532, 0.4442, 0.9393, 0.4818, 0.9392, 0.4456, 0.9532, 0.4442, 0.9392, 0.4456, 0.9505, 0.4116, 0.8954, 0.4425, 0.9193, 0.4116, 0.9032, 0.4461, 0.8954, 0.4425, 0.9032, 0.4461, 0.875, 0.4769, 0.964, 0.4457, 0.9605, 0.4814, 0.9532, 0.4442, 0.964, 0.4457, 0.9532, 0.4442, 0.9645, 0.4134, 0.9032, 0.4461, 0.9292, 0.4183, 0.9128, 0.4514, 0.9032, 0.4461, 0.9128, 0.4514, 0.8897, 0.4811, 0.9032, 0.4461, 0.8897, 0.4811, 0.8833, 0.479, 0.9292, 0.4183, 0.9369, 0.4249, 0.9128, 0.4514, 0.9369, 0.4249, 0.9146, 0.452, 0.9128, 0.4514, 0.8984, 0.4833, 0.8886, 0.5175, 0.8762, 0.5169, 0.8984, 0.4833, 0.8762, 0.5169, 0.8897, 0.4811, 0.8984, 0.4833, 0.8897, 0.4811, 0.9128, 0.4514, 0.8858, 0.5531, 0.8901, 0.5885, 0.8817, 0.5913, 0.8858, 0.5531, 0.8817, 0.5913, 0.8735, 0.5548, 0.8858, 0.5531, 0.8735, 0.5548, 0.8886, 0.5175, 0.9558, 0.6364, 0.9484, 0.6687, 0.9487, 0.6362, 0.9558, 0.6364, 0.9487, 0.6362, 0.9569, 0.5994, 0.9558, 0.6364, 0.9569, 0.5994, 0.9629, 0.6357, 0.9697, 0.6343, 0.9626, 0.6694, 0.9629, 0.6357, 0.9697, 0.6343, 0.9629, 0.6357, 0.9673, 0.598, 0.8818, 0.6307, 0.8692, 0.5935, 0.8751, 0.5926, 0.8818, 0.6307, 0.8751, 0.5926, 0.8874, 0.629, 0.8937, 0.6267, 0.9099, 0.6608, 0.8874, 0.629, 0.8937, 0.6267, 0.8874, 0.629, 0.8817, 0.5913, 0.8937, 0.6267, 0.8817, 0.5913, 0.8901, 0.5885, 0.8937, 0.6267, 0.8901, 0.5885, 0.9013, 0.6223, 0.9487, 0.6362, 0.9422, 0.6351, 0.9463, 0.5994, 0.9487, 0.6362, 0.9463, 0.5994, 0.9569, 0.5994, 0.9673, 0.598, 0.9629, 0.6357, 0.9569, 0.5994, 0.9673, 0.598, 0.9569, 0.5994, 0.9655, 0.5594, 0.8692, 0.5935, 0.8642, 0.5545, 0.8735, 0.5548, 0.8692, 0.5935, 0.8735, 0.5548, 0.8751, 0.5926, 0.8817, 0.5913, 0.8874, 0.629, 0.8751, 0.5926, 0.8817, 0.5913, 0.8751, 0.5926, 0.8735, 0.5548, 0.9422, 0.6351, 0.9399, 0.5988, 0.9463, 0.5994, 0.6035, 0.5105, 0.5879, 0.5464, 0.5955, 0.5074, 0.9463, 0.5994, 0.9399, 0.5988, 0.941, 0.5602, 0.9463, 0.5994, 0.941, 0.5602, 0.9515, 0.5602, 0.9463, 0.5994, 0.9515, 0.5602, 0.9569, 0.5994, 0.9569, 0.5994, 0.9586, 0.5599, 0.9655, 0.5594, 0.8735, 0.5548, 0.8762, 0.5169, 0.8886, 0.5175, 0.941, 0.5602, 0.9466, 0.5202, 0.9515, 0.5602, 0.9569, 0.5994, 0.9515, 0.5602, 0.9586, 0.5599, 0.9586, 0.5599, 0.9515, 0.5602, 0.9574, 0.52, 0.9586, 0.5599, 0.9574, 0.52, 0.9643, 0.5201, 0.9586, 0.5599, 0.9643, 0.5201, 0.9655, 0.5594, 0.8735, 0.5548, 0.8642, 0.5545, 0.8762, 0.5169, 0.941, 0.5602, 0.9369, 0.5209, 0.9466, 0.5202, 0.6023, 0.5859, 0.6018, 0.6241, 0.5935, 0.5856, 0.9466, 0.5202, 0.9369, 0.5209, 0.9393, 0.4818, 0.9466, 0.5202, 0.9393, 0.4818, 0.9498, 0.481, 0.9515, 0.5602, 0.9466, 0.5202, 0.9574, 0.52, 0.9574, 0.52, 0.9466, 0.5202, 0.9605, 0.4814, 0.9574, 0.52, 0.9605, 0.4814, 0.9643, 0.5201, 0.8642, 0.5545, 0.867, 0.5153, 0.8762, 0.5169, 0.8897, 0.4811, 0.8762, 0.5169, 0.8833, 0.479, 0.8762, 0.5169, 0.867, 0.5153, 0.8833, 0.479, 0.9532, 0.4442, 0.9605, 0.4814, 0.9498, 0.481, 0.9466, 0.5202, 0.9498, 0.481, 0.9605, 0.4814, 0.9725, 0.4487, 0.9699, 0.4828, 0.9605, 0.4814, 0.9643, 0.5201, 0.9605, 0.4814, 0.9699, 0.4828, 0.647, 0.6886, 0.6203, 0.6591, 0.6302, 0.655, 0.647, 0.6886, 0.6302, 0.655, 0.6543, 0.6837, 0.9505, 0.4116, 0.9392, 0.4456, 0.9372, 0.4144, 0.9645, 0.4134, 0.9532, 0.4442, 0.9505, 0.4116, 0.9292, 0.4183, 0.9032, 0.4461, 0.9193, 0.4116, 0.9146, 0.452, 0.8984, 0.4833, 0.9128, 0.4514, 0.6533, 0.4178, 0.6866, 0.451, 0.6334, 0.4427, 0.6866, 0.651, 0.5992, 0.5482, 0.6866, 0.451, 0.6543, 0.6837, 0.6302, 0.655, 0.6866, 0.651, 0.6302, 0.655, 0.6129, 0.6221, 0.6866, 0.651, 0.6129, 0.6221, 0.6023, 0.5859, 0.6866, 0.651, 0.6023, 0.5859, 0.5992, 0.5482, 0.6866, 0.651, 0.5992, 0.5482, 0.6035, 0.5105, 0.6866, 0.451, 0.6035, 0.5105, 0.6153, 0.4744, 0.6866, 0.451, 0.6153, 0.4744, 0.6334, 0.4427, 0.6866, 0.451, 0.2512, 0.0, 0.2512, 1.0, 0.04309, 0.0, 0.2512, 1.0, 0.0431, 1.0, 0.04309, 0.0, 0.02157, 0.1544, 0.02289, 0.1474, 0.02352, 0.1632, 0.02289, 0.1474, 0.02655, 0.142, 0.02352, 0.1632, 0.02352, 0.1632, 0.02655, 0.142, 0.03, 0.169, 0.02655, 0.142, 0.0301, 0.1401, 0.03, 0.169, 0.03, 0.169, 0.0301, 0.1401, 0.04309, 0.0, 0.03, 0.169, 0.04309, 0.0, 0.0431, 1.0, 0.03, 0.169, 0.0431, 1.0, 0.01708, 0.3088, 0.03, 0.169, 0.01708, 0.3088, 0.02493, 0.194, 0.01527, 0.09227, 0.01756, 0.04709, 0.02493, 0.1149, 0.001746, 0.07367, 0.003854, 0.0653, 0.01527, 0.09227, 0.003854, 0.0653, 0.009335, 0.05441, 0.01527, 0.09227, 0.009335, 0.05441, 0.01756, 0.04709, 0.01527, 0.09227, 0.01067, 0.04372, 0.009195, 9.537e-08, 0.01756, 0.04709, 0.009195, 9.537e-08, 0.01067, 0.04372, 0.004088, 0.007511, 0.00138, 0.02062, 0.004088, 0.007511, 0.003784, 0.03384, 0.003784, 0.03384, 0.004088, 0.007511, 0.01067, 0.04372, 0.009195, 9.537e-08, 0.04309, 0.0, 0.01756, 0.04709, 0.0431, 1.0, 3.224e-07, 1.0, 0.01708, 0.3088, 3.224e-07, 1.0, 0.0, 0.3198, 0.01708, 0.3088, 0.01078, 0.3064, 0.01113, 0.2641, 0.01708, 0.3088, 0.004399, 0.2985, 0.004629, 0.2718, 0.01078, 0.3064, 0.002089, 0.2908, 0.001713, 0.2821, 0.004399, 0.2985, 0.001713, 0.2821, 0.004629, 0.2718, 0.004399, 0.2985, 0.004629, 0.2718, 0.01113, 0.2641, 0.01078, 0.3064, 0.01113, 0.2641, 0.01756, 0.2618, 0.01708, 0.3088, 0.01198, 0.2573, 0.01527, 0.2166, 0.01756, 0.2618, 0.01198, 0.2573, 0.005129, 0.2473, 0.01527, 0.2166, 0.005129, 0.2473, 0.001746, 0.2352, 0.01527, 0.2166, 0.01527, 0.2166, 0.02493, 0.194, 0.01756, 0.2618, 0.01756, 0.2618, 0.02493, 0.194, 0.01708, 0.3088, 0.0301, 0.1401, 0.02493, 0.1149, 0.04309, 0.0, 0.04309, 0.0, 0.02493, 0.1149, 0.01756, 0.04709, 0.2943, 0.6794, 0.2943, 0.001455, 0.327, 0.6796, 0.4505, 0.01212, 0.3679, 0.6747, 0.2943, 0.001455, 0.4505, 0.6511, 0.412, 0.6638, 0.4505, 0.01212, 0.412, 0.6638, 0.3679, 0.6747, 0.4505, 0.01212, 0.3679, 0.6747, 0.327, 0.6796, 0.2943, 0.001455, 0.5879, 0.2059, 0.7899, 0.2168, 0.5879, 0.263, 0.7899, 0.2168, 0.7899, 0.4116, 0.5879, 0.263, 0.7899, 0.4116, 0.7307, 0.4084, 0.5879, 0.263, 0.5879, 0.678, 0.5591, 0.6785, 0.5879, 0.0, 0.5591, 0.6785, 0.5231, 0.6739, 0.5879, 0.0, 0.5879, 0.0, 0.5231, 0.6739, 0.4505, 0.01212, 0.5231, 0.6739, 0.4843, 0.6635, 0.4505, 0.01212, 0.4505, 0.6511, 0.4505, 0.01212, 0.4843, 0.6635, 0.7217, 0.4386, 0.7442, 0.4116, 0.7439, 0.4287, 0.7217, 0.4386, 0.7439, 0.4287, 0.7273, 0.4514, 0.7217, 0.4386, 0.7273, 0.4514, 0.703, 0.4724, 0.7792, 0.4344, 0.7629, 0.4397, 0.7629, 0.4248, 0.7629, 0.4397, 0.7792, 0.4344, 0.7784, 0.4468, 0.6858, 0.9185, 0.6606, 0.9111, 0.6845, 0.8989, 0.7629, 0.4397, 0.7478, 0.4604, 0.7273, 0.4514, 0.7629, 0.4397, 0.7273, 0.4514, 0.7439, 0.4287, 0.7629, 0.4397, 0.7439, 0.4287, 0.7629, 0.4248, 0.6749, 0.923, 0.6492, 0.9175, 0.6606, 0.9111, 0.6462, 0.8575, 0.6586, 0.8721, 0.6472, 0.8882, 0.6586, 0.8721, 0.6462, 0.8575, 0.658, 0.8498, 0.6586, 0.8721, 0.658, 0.8498, 0.683, 0.8533, 0.6586, 0.8721, 0.683, 0.8533, 0.6836, 0.877, 0.6586, 0.8721, 0.6836, 0.877, 0.6595, 0.8926, 0.6586, 0.8721, 0.6595, 0.8926, 0.6472, 0.8882, 0.6458, 0.7894, 0.6577, 0.8024, 0.6457, 0.8247, 0.6577, 0.8024, 0.6458, 0.7894, 0.658, 0.7783, 0.6577, 0.8024, 0.658, 0.7783, 0.683, 0.7772, 0.6577, 0.8024, 0.683, 0.7772, 0.6826, 0.8029, 0.6577, 0.8024, 0.6826, 0.8029, 0.6577, 0.8264, 0.6577, 0.8024, 0.6577, 0.8264, 0.6457, 0.8247, 0.648, 0.722, 0.6595, 0.732, 0.6466, 0.7548, 0.6595, 0.732, 0.648, 0.722, 0.6606, 0.7107, 0.6595, 0.732, 0.6606, 0.7107, 0.6858, 0.7054, 0.6595, 0.732, 0.6858, 0.7054, 0.6845, 0.7279, 0.6595, 0.732, 0.6845, 0.7279, 0.6586, 0.7546, 0.6595, 0.732, 0.6586, 0.7546, 0.6466, 0.7548, 0.648, 0.722, 0.6501, 0.6929, 0.6606, 0.7107, 0.7629, 0.6783, 0.755, 0.6538, 0.7792, 0.6693, 0.755, 0.6538, 0.7629, 0.6783, 0.7352, 0.6633, 0.755, 0.6538, 0.7352, 0.6633, 0.7414, 0.6321, 0.7629, 0.6783, 0.7442, 0.6911, 0.7352, 0.6633, 0.7011, 0.626, 0.7203, 0.6396, 0.7194, 0.6607, 0.7203, 0.6396, 0.7011, 0.626, 0.7092, 0.6138, 0.7203, 0.6396, 0.7092, 0.6138, 0.7312, 0.6087, 0.7203, 0.6396, 0.7312, 0.6087, 0.7414, 0.6321, 0.7203, 0.6396, 0.7414, 0.6321, 0.7352, 0.6633, 0.7203, 0.6396, 0.7352, 0.6633, 0.7194, 0.6607, 0.6866, 0.549, 0.6988, 0.5587, 0.69, 0.5884, 0.6988, 0.5587, 0.6866, 0.549, 0.6999, 0.5306, 0.6988, 0.5587, 0.6999, 0.5306, 0.7227, 0.5327, 0.6988, 0.5587, 0.7227, 0.5327, 0.7218, 0.5584, 0.6988, 0.5587, 0.7218, 0.5584, 0.7019, 0.5867, 0.6988, 0.5587, 0.7019, 0.5867, 0.69, 0.5884, 0.703, 0.4724, 0.7051, 0.503, 0.691, 0.5098, 0.6466, 0.7548, 0.6586, 0.7546, 0.658, 0.7783, 0.6466, 0.7548, 0.658, 0.7783, 0.6458, 0.7894, 0.6457, 0.8247, 0.6577, 0.8264, 0.658, 0.8498, 0.6457, 0.8247, 0.658, 0.8498, 0.6462, 0.8575, 0.6845, 0.8989, 0.6606, 0.9111, 0.6595, 0.8926, 0.6845, 0.8989, 0.6595, 0.8926, 0.6836, 0.877, 0.7478, 0.4604, 0.7359, 0.4832, 0.7143, 0.4764, 0.7478, 0.4604, 0.7143, 0.4764, 0.7273, 0.4514, 0.7442, 0.4116, 0.7629, 0.4248, 0.7439, 0.4287, 0.7143, 0.4764, 0.7359, 0.4832, 0.7051, 0.503, 0.7143, 0.4764, 0.7051, 0.503, 0.703, 0.4724, 0.7143, 0.4764, 0.703, 0.4724, 0.7273, 0.4514, 0.6472, 0.8882, 0.6595, 0.8926, 0.6606, 0.9111, 0.6472, 0.8882, 0.6606, 0.9111, 0.6492, 0.9175, 0.7359, 0.4832, 0.7274, 0.5075, 0.7051, 0.503, 0.683, 0.8533, 0.658, 0.8498, 0.6826, 0.8284, 0.7274, 0.5075, 0.7227, 0.5327, 0.6999, 0.5306, 0.7274, 0.5075, 0.6999, 0.5306, 0.7051, 0.503, 0.691, 0.5098, 0.7051, 0.503, 0.6999, 0.5306, 0.691, 0.5098, 0.6999, 0.5306, 0.6866, 0.549, 0.6577, 0.8264, 0.6826, 0.8029, 0.6826, 0.8284, 0.6577, 0.8264, 0.6826, 0.8284, 0.658, 0.8498, 0.7019, 0.5867, 0.7218, 0.5584, 0.7246, 0.5839, 0.7019, 0.5867, 0.7246, 0.5839, 0.7092, 0.6138, 0.7019, 0.5867, 0.7092, 0.6138, 0.69, 0.5884, 0.683, 0.7772, 0.658, 0.7783, 0.6836, 0.7521, 0.7246, 0.5839, 0.7312, 0.6087, 0.7092, 0.6138, 0.6586, 0.7546, 0.6845, 0.7279, 0.6836, 0.7521, 0.6586, 0.7546, 0.6836, 0.7521, 0.658, 0.7783, 0.69, 0.5884, 0.7092, 0.6138, 0.7011, 0.626, 0.6756, 0.6886, 0.6858, 0.7054, 0.6606, 0.7107, 0.6756, 0.6886, 0.6606, 0.7107, 0.6501, 0.6929, 0.7442, 0.6911, 0.7194, 0.6607, 0.7352, 0.6633, 0.7764, 0.2059, 0.7713, 0.1749, 0.8011, 0.2038, 0.8011, 0.2038, 0.7713, 0.1749, 0.7997, 0.1624, 0.7441, 0.1136, 0.7991, 0.1095, 0.7584, 0.1397, 0.7207, 0.08611, 0.7998, 0.05131, 0.7441, 0.1136, 0.6922, 0.06331, 0.7477, 0.003009, 0.7207, 0.08611, 0.6599, 0.04624, 0.6872, 0.005695, 0.6922, 0.06331, 0.6257, 0.03568, 0.6323, 0.007129, 0.6599, 0.04624, 0.5879, 0.03239, 0.5894, 0.007424, 0.6257, 0.03568, 0.5894, 0.007424, 0.6323, 0.007129, 0.6257, 0.03568, 0.6323, 0.007129, 0.6872, 0.005695, 0.6599, 0.04624, 0.6872, 0.005695, 0.7477, 0.003009, 0.6922, 0.06331, 0.7477, 0.003009, 0.8011, 0.0, 0.7207, 0.08611, 0.8011, 0.0, 0.7998, 0.05131, 0.7207, 0.08611, 0.7998, 0.05131, 0.7991, 0.1095, 0.7441, 0.1136, 0.7991, 0.1095, 0.7997, 0.1624, 0.7584, 0.1397, 0.7584, 0.1397, 0.7997, 0.1624, 0.7713, 0.1749, 0.351, 0.9526, 0.3389, 0.9271, 0.3608, 0.946, 0.3389, 0.9271, 0.351, 0.9526, 0.3314, 0.9307, 0.3389, 0.9271, 0.3314, 0.9307, 0.3199, 0.8945, 0.3389, 0.9271, 0.3199, 0.8945, 0.3318, 0.8899, 0.3389, 0.9271, 0.3318, 0.8899, 0.3481, 0.9189, 0.3389, 0.9271, 0.3481, 0.9189, 0.3608, 0.946, 0.9874, 0.4116, 0.9892, 0.437, 0.9746, 0.4151, 0.9892, 0.437, 0.9909, 0.4694, 0.9794, 0.4682, 0.9892, 0.437, 0.9794, 0.4682, 0.9775, 0.4358, 0.9892, 0.437, 0.9775, 0.4358, 0.9746, 0.4151, 0.9921, 0.5059, 0.9927, 0.5447, 0.9812, 0.5428, 0.9921, 0.5059, 0.9812, 0.5428, 0.9806, 0.5044, 0.9921, 0.5059, 0.9806, 0.5044, 0.9909, 0.4694, 0.9927, 0.5843, 0.992, 0.6227, 0.9805, 0.6201, 0.9927, 0.5843, 0.9805, 0.6201, 0.9812, 0.5819, 0.9927, 0.5843, 0.9812, 0.5819, 0.9927, 0.5447, 0.9889, 0.6905, 0.976, 0.6875, 0.9907, 0.6586, 0.9907, 0.6586, 0.976, 0.6875, 0.9792, 0.6559, 0.9907, 0.6586, 0.9792, 0.6559, 0.992, 0.6227, 0.36, 0.6862, 0.3329, 0.7131, 0.3501, 0.6796, 0.3329, 0.7131, 0.36, 0.6862, 0.3438, 0.7192, 0.3329, 0.7131, 0.3438, 0.7192, 0.3157, 0.7468, 0.3329, 0.7131, 0.3157, 0.7468, 0.3075, 0.7446, 0.3329, 0.7131, 0.3075, 0.7446, 0.3252, 0.7098, 0.3329, 0.7131, 0.3252, 0.7098, 0.3501, 0.6796, 0.36, 0.6862, 0.3668, 0.6916, 0.3438, 0.7192, 0.3278, 0.7504, 0.3182, 0.7848, 0.3056, 0.7833, 0.3278, 0.7504, 0.3056, 0.7833, 0.3157, 0.7468, 0.3278, 0.7504, 0.3157, 0.7468, 0.3438, 0.7192, 0.3159, 0.821, 0.32, 0.8558, 0.3077, 0.8587, 0.3159, 0.821, 0.3077, 0.8587, 0.3029, 0.8211, 0.3159, 0.821, 0.3029, 0.8211, 0.3182, 0.7848, 0.3199, 0.8945, 0.3314, 0.9307, 0.3118, 0.897, 0.3199, 0.8945, 0.3118, 0.897, 0.3077, 0.8587, 0.3199, 0.8945, 0.3077, 0.8587, 0.32, 0.8558, 0.3199, 0.8945, 0.32, 0.8558, 0.3318, 0.8899, 0.3668, 0.9414, 0.3608, 0.946, 0.3481, 0.9189, 0.3077, 0.8587, 0.3118, 0.897, 0.2992, 0.8601, 0.3077, 0.8587, 0.2992, 0.8601, 0.3029, 0.8211, 0.9806, 0.5044, 0.9794, 0.4682, 0.9909, 0.4694, 0.3029, 0.8211, 0.2992, 0.8601, 0.2943, 0.8213, 0.9726, 0.5433, 0.9812, 0.5428, 0.9725, 0.5812, 0.3029, 0.8211, 0.3056, 0.7833, 0.3182, 0.7848, 0.9725, 0.5812, 0.9812, 0.5428, 0.9812, 0.5819, 0.3056, 0.7833, 0.297, 0.7822, 0.3157, 0.7468, 0.9812, 0.5819, 0.9812, 0.5428, 0.9927, 0.5447, 0.3157, 0.7468, 0.297, 0.7822, 0.3075, 0.7446, 0.9792, 0.6559, 0.9805, 0.6201, 0.992, 0.6227, 0.4188, 0.9178, 0.3975, 0.8948, 0.4013, 0.8846, 0.4279, 0.9513, 0.4114, 0.9285, 0.4383, 0.9427, 0.4114, 0.9285, 0.3975, 0.8948, 0.4188, 0.9178, 0.4114, 0.9285, 0.4188, 0.9178, 0.4383, 0.9427, 0.4201, 0.9559, 0.4038, 0.9321, 0.4279, 0.9513, 0.9543, 0.02345, 0.957, 0.0008053, 0.9631, 0.02155, 0.9543, 0.02345, 0.9631, 0.02155, 0.9589, 0.05527, 0.4038, 0.9321, 0.3818, 0.899, 0.3891, 0.8967, 0.4038, 0.9321, 0.3891, 0.8967, 0.4114, 0.9285, 0.4038, 0.9321, 0.4114, 0.9285, 0.4279, 0.9513, 0.9656, 0.0, 0.9631, 0.02155, 0.957, 0.0008053, 0.9631, 0.02155, 0.9656, 0.0, 0.9731, 0.02207, 0.9631, 0.02155, 0.9731, 0.02207, 0.9717, 0.05469, 0.9631, 0.02155, 0.9717, 0.05469, 0.9589, 0.05527, 0.9656, 0.0, 0.9743, 0.001258, 0.9731, 0.02207, 0.8656, 0.004673, 0.8431, 0.0247, 0.8583, 0.0, 0.9815, 0.02474, 0.9831, 0.05715, 0.9717, 0.05469, 0.9815, 0.02474, 0.9717, 0.05469, 0.9731, 0.02207, 0.9815, 0.02474, 0.9731, 0.02207, 0.9743, 0.001258, 0.8763, 0.01367, 0.8508, 0.02886, 0.8656, 0.004673, 0.8508, 0.02886, 0.8763, 0.01367, 0.8574, 0.03632, 0.8508, 0.02886, 0.8574, 0.03632, 0.8339, 0.063, 0.8508, 0.02886, 0.8339, 0.063, 0.8234, 0.05847, 0.8508, 0.02886, 0.8234, 0.05847, 0.8431, 0.0247, 0.8508, 0.02886, 0.8431, 0.0247, 0.8656, 0.004673, 0.8408, 0.06537, 0.8339, 0.063, 0.8574, 0.03632, 0.8339, 0.063, 0.8408, 0.06537, 0.829, 0.09957, 0.8339, 0.063, 0.829, 0.09957, 0.8196, 0.09697, 0.8249, 0.1344, 0.8174, 0.1351, 0.829, 0.09957, 0.8174, 0.1351, 0.8249, 0.1344, 0.8273, 0.1706, 0.8174, 0.1351, 0.8273, 0.1706, 0.8175, 0.1718, 0.837, 0.2049, 0.8531, 0.2359, 0.8449, 0.2413, 0.837, 0.2049, 0.8449, 0.2413, 0.8277, 0.208, 0.837, 0.2049, 0.8277, 0.208, 0.8273, 0.1706, 0.8449, 0.2413, 0.8695, 0.2696, 0.8375, 0.2449, 0.8449, 0.2413, 0.8375, 0.2449, 0.8277, 0.208, 0.9819, 0.2442, 0.9785, 0.2765, 0.9703, 0.2469, 0.9819, 0.2442, 0.9703, 0.2469, 0.9831, 0.2088, 0.9785, 0.2765, 0.968, 0.2791, 0.9703, 0.2469, 0.959, 0.2787, 0.9703, 0.2469, 0.968, 0.2791, 0.9703, 0.2469, 0.959, 0.2787, 0.9574, 0.2457, 0.9703, 0.2469, 0.9574, 0.2457, 0.9717, 0.2101, 0.3953, 0.709, 0.4228, 0.6796, 0.4046, 0.7132, 0.3953, 0.709, 0.4046, 0.7132, 0.3774, 0.7443, 0.4046, 0.7132, 0.4315, 0.6858, 0.415, 0.7204, 0.4046, 0.7132, 0.415, 0.7204, 0.3875, 0.7474, 0.4315, 0.6858, 0.4383, 0.6918, 0.415, 0.7204, 0.3994, 0.7516, 0.3899, 0.7859, 0.3774, 0.7842, 0.3994, 0.7516, 0.3774, 0.7842, 0.3875, 0.7474, 0.3994, 0.7516, 0.3875, 0.7474, 0.415, 0.7204, 0.3874, 0.8215, 0.3918, 0.8567, 0.3826, 0.8591, 0.3874, 0.8215, 0.3826, 0.8591, 0.3778, 0.8218, 0.3874, 0.8215, 0.3778, 0.8218, 0.3899, 0.7859, 0.9831, 0.05715, 0.9841, 0.09325, 0.9757, 0.09189, 0.9831, 0.05715, 0.9757, 0.09189, 0.9717, 0.05469, 0.9717, 0.05469, 0.9662, 0.09157, 0.9589, 0.05527, 0.9589, 0.05527, 0.954, 0.0927, 0.9506, 0.0578, 0.3975, 0.8948, 0.4114, 0.9285, 0.3891, 0.8967, 0.3975, 0.8948, 0.3891, 0.8967, 0.3826, 0.8591, 0.3975, 0.8948, 0.3826, 0.8591, 0.3918, 0.8567, 0.8234, 0.05847, 0.8339, 0.063, 0.8108, 0.09547, 0.9662, 0.09157, 0.9717, 0.05469, 0.9757, 0.09189, 0.9662, 0.09157, 0.9757, 0.09189, 0.9666, 0.1309, 0.954, 0.0927, 0.9589, 0.05527, 0.9662, 0.09157, 0.954, 0.0927, 0.9662, 0.09157, 0.9544, 0.1311, 0.3826, 0.8591, 0.3891, 0.8967, 0.3739, 0.8609, 0.3826, 0.8591, 0.3739, 0.8609, 0.3778, 0.8218, 0.4013, 0.8846, 0.3975, 0.8948, 0.3918, 0.8567, 0.8339, 0.063, 0.8196, 0.09697, 0.8108, 0.09547, 0.829, 0.09957, 0.8174, 0.1351, 0.8196, 0.09697, 0.8108, 0.09547, 0.8196, 0.09697, 0.8087, 0.1341, 0.8108, 0.09547, 0.8087, 0.1341, 0.8011, 0.134, 0.9757, 0.09189, 0.9841, 0.09325, 0.9791, 0.1312, 0.9757, 0.09189, 0.9791, 0.1312, 0.9666, 0.1309, 0.9544, 0.1311, 0.9662, 0.09157, 0.9666, 0.1309, 0.9544, 0.1311, 0.9666, 0.1309, 0.9599, 0.1706, 0.9544, 0.1311, 0.9599, 0.1706, 0.9491, 0.1694, 0.3778, 0.8218, 0.3739, 0.8609, 0.3689, 0.8222, 0.3778, 0.8218, 0.3689, 0.8222, 0.3774, 0.7842, 0.3778, 0.8218, 0.3774, 0.7842, 0.3899, 0.7859, 0.8196, 0.09697, 0.8174, 0.1351, 0.8087, 0.1341, 0.8087, 0.1341, 0.8174, 0.1351, 0.8088, 0.1732, 0.8087, 0.1341, 0.8088, 0.1732, 0.8011, 0.134, 0.9791, 0.1312, 0.9727, 0.171, 0.9666, 0.1309, 0.8174, 0.1351, 0.8175, 0.1718, 0.8088, 0.1732, 0.8273, 0.1706, 0.8277, 0.208, 0.8175, 0.1718, 0.8088, 0.1732, 0.8175, 0.1718, 0.8194, 0.2107, 0.9791, 0.1312, 0.9841, 0.1707, 0.9727, 0.171, 0.9727, 0.171, 0.9841, 0.1707, 0.9717, 0.2101, 0.9666, 0.1309, 0.9727, 0.171, 0.9599, 0.1706, 0.9599, 0.1706, 0.9727, 0.171, 0.9589, 0.2094, 0.3774, 0.7842, 0.3668, 0.7825, 0.3875, 0.7474, 0.8375, 0.2449, 0.8194, 0.2107, 0.8277, 0.208, 0.8175, 0.1718, 0.8277, 0.208, 0.8194, 0.2107, 0.9703, 0.2469, 0.9717, 0.2101, 0.9831, 0.2088, 0.9841, 0.1707, 0.9831, 0.2088, 0.9717, 0.2101, 0.9574, 0.2457, 0.9589, 0.2094, 0.9717, 0.2101, 0.9727, 0.171, 0.9717, 0.2101, 0.9589, 0.2094, 0.4046, 0.7132, 0.3875, 0.7474, 0.3774, 0.7443, 0.3668, 0.7825, 0.3774, 0.7443, 0.3875, 0.7474, 0.8695, 0.2696, 0.8449, 0.2413, 0.8531, 0.2359, 0.8695, 0.2696, 0.8531, 0.2359, 0.8763, 0.2634, 0.8608, 0.2757, 0.8375, 0.2449, 0.8695, 0.2696, 0.9508, 0.2766, 0.9574, 0.2457, 0.959, 0.2787, 0.4315, 0.6858, 0.4046, 0.7132, 0.4228, 0.6796])
me_owp_6992_3dsolid.materials.append(None)
me_owp_6992_3dsolid.use_remesh_preserve_volume = False
me_owp_6992_3dsolid.use_remesh_preserve_attributes = False
me_owp_6992_3dsolid.use_mirror_vertex_groups = False
me_owp_6992_3dsolid.update()

# ---- objects
ob_owp_6992 = bpy.data.objects.new('OWP 6992', me_owp_6992_3dsolid)

# ---- transforms, parenting, visibility, modifiers, constraints
ob_owp_6992.location = (0.0, 0.0, 0.0)
ob_owp_6992.scale = (0.0254, 0.0254, 0.0254)
ob_owp_6992.display_type = 'WIRE'
ob_owp_6992.lineart.crease_threshold = 0.0
_m = ob_owp_6992.modifiers.new('EdgeSplit', 'EDGE_SPLIT')

# ---- collection membership
col_collection_1.objects.link(ob_owp_6992)

# ---- scene / render settings (as saved in the file)
scene.frame_start = 1; scene.frame_end = 250; scene.frame_set(1)
scene.render.engine = 'CYCLES'
scene.render.resolution_percentage = 50
scene.render.dither_intensity = 0.0
scene.cycles.use_denoising = False
scene.cycles.samples = 128
scene.cycles.sampling_pattern = 'TABULATED_SOBOL'
scene.cycles.light_sampling_threshold = 0.0
scene.cycles.use_adaptive_sampling = False
scene.cycles.use_light_tree = False
scene.cycles.caustics_reflective = False
scene.cycles.caustics_refractive = False
scene.cycles.blur_glossy = 0.0
scene.cycles.max_bounces = 6
scene.cycles.sample_clamp_direct = 1.0
scene.cycles.sample_clamp_indirect = 1.0
scene.view_settings.view_transform = 'Standard'
bpy.context.view_layer.update()

# ---- added for rendering (the .blend has no active camera and no usable light): camera, sun
cam_auto = bpy.data.cameras.new('AutoCamera')
cam_auto.lens = 50.0
cam_auto.sensor_width = 36.0
cam_auto.clip_end = 1000.0
ob_auto_camera = bpy.data.objects.new('AutoCamera', cam_auto)
scene.collection.objects.link(ob_auto_camera)
ob_auto_camera.location = (0.269626, -0.267672, 0.322381)
ob_auto_camera.rotation_euler = (1.09748, -7.21219e-08, 0.694738)
scene.camera = ob_auto_camera
light_auto_sun = bpy.data.lights.new('AutoSun', 'SUN')
light_auto_sun.energy = 3.0
light_auto_sun.angle = 0.0523599
ob_auto_sun = bpy.data.objects.new('AutoSun', light_auto_sun)
scene.collection.objects.link(ob_auto_sun)
ob_auto_sun.rotation_euler = (0.872665, 0.174533, 0.523599)
bpy.context.view_layer.update()
